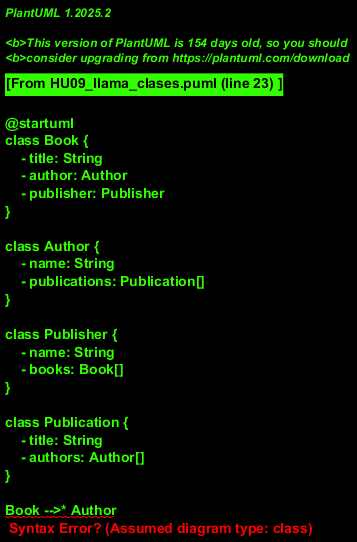

The diagram above was rendered by PlantUML. Its source (embedded in the PNG):
@startuml
class Book {
    - title: String
    - author: Author
    - publisher: Publisher
}

class Author {
    - name: String
    - publications: Publication[]
}

class Publisher {
    - name: String
    - books: Book[]
}

class Publication {
    - title: String
    - authors: Author[]
}

Book -->* Author
Book --> Publisher
Author --> Publication

@enduml